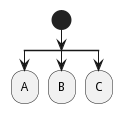

The diagram above was rendered by PlantUML. Its source (embedded in the PNG):
@startuml
start
split
	:A;
	kill
	split again
		:B;
		detach
		split again
			:C;
			kill
		end split
@enduml